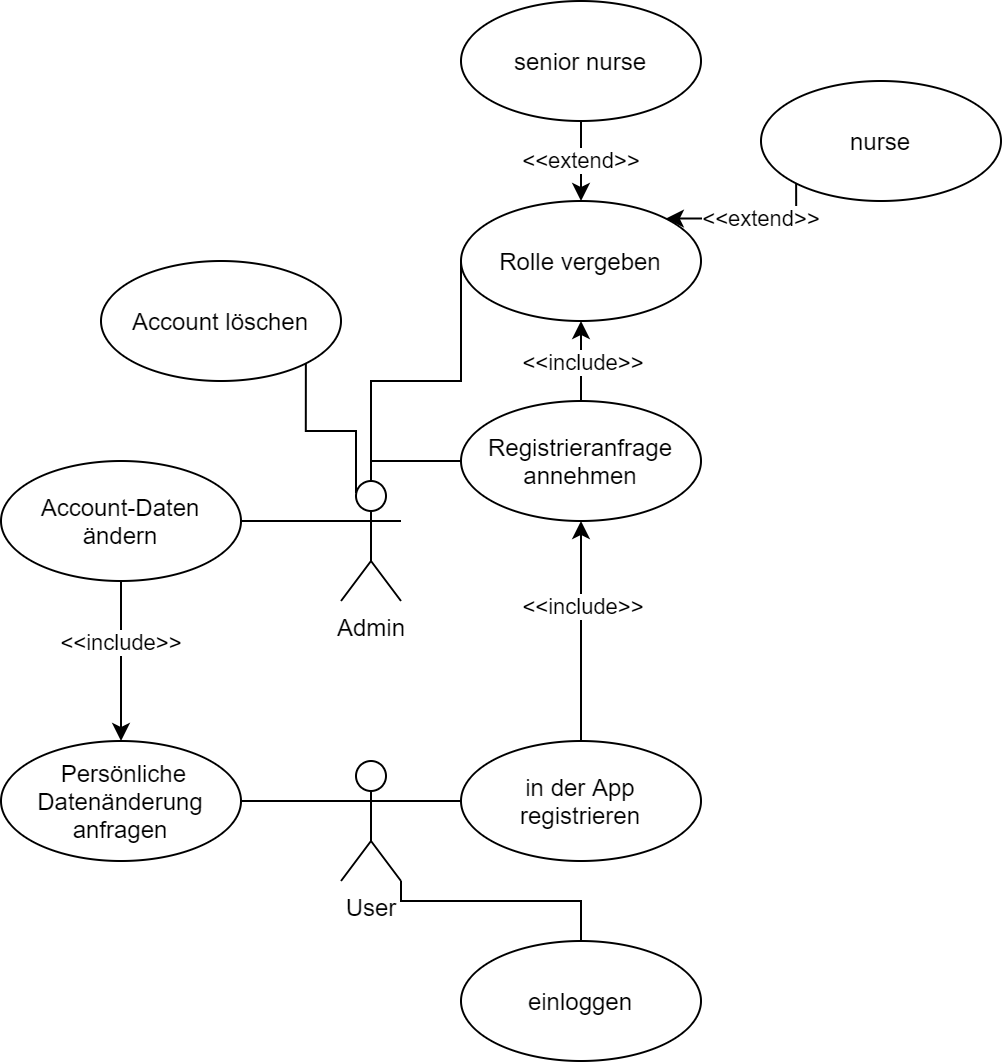

The diagram above was exported from draw.io. Its source (the exported page's mxGraphModel, read from the mxfile embedded in the PNG):
<mxGraphModel dx="1422" dy="737" grid="1" gridSize="10" guides="1" tooltips="1" connect="1" arrows="1" fold="1" page="1" pageScale="1" pageWidth="827" pageHeight="1169" math="0" shadow="0">
  <root>
    <mxCell id="0" />
    <mxCell id="1" parent="0" />
    <mxCell id="ybiGGRdQhJvWkpowdmg6-47" style="edgeStyle=orthogonalEdgeStyle;rounded=0;orthogonalLoop=1;jettySize=auto;html=1;exitX=1;exitY=1;exitDx=0;exitDy=0;exitPerimeter=0;entryX=0.5;entryY=0;entryDx=0;entryDy=0;startArrow=none;startFill=0;endArrow=none;endFill=0;" edge="1" parent="1" source="ybiGGRdQhJvWkpowdmg6-13" target="ybiGGRdQhJvWkpowdmg6-46">
      <mxGeometry relative="1" as="geometry">
        <Array as="points">
          <mxPoint x="370" y="510" />
          <mxPoint x="460" y="510" />
        </Array>
      </mxGeometry>
    </mxCell>
    <mxCell id="ybiGGRdQhJvWkpowdmg6-49" style="edgeStyle=orthogonalEdgeStyle;rounded=0;orthogonalLoop=1;jettySize=auto;html=1;exitX=0;exitY=0.3333333333333333;exitDx=0;exitDy=0;exitPerimeter=0;entryX=1;entryY=0.5;entryDx=0;entryDy=0;startArrow=none;startFill=0;endArrow=none;endFill=0;" edge="1" parent="1" source="ybiGGRdQhJvWkpowdmg6-13" target="ybiGGRdQhJvWkpowdmg6-48">
      <mxGeometry relative="1" as="geometry" />
    </mxCell>
    <mxCell id="ybiGGRdQhJvWkpowdmg6-13" value="User" style="shape=umlActor;verticalLabelPosition=bottom;verticalAlign=top;html=1;" vertex="1" parent="1">
      <mxGeometry x="340" y="440" width="30" height="60" as="geometry" />
    </mxCell>
    <mxCell id="ybiGGRdQhJvWkpowdmg6-45" style="edgeStyle=orthogonalEdgeStyle;rounded=0;orthogonalLoop=1;jettySize=auto;html=1;exitX=0.25;exitY=0.1;exitDx=0;exitDy=0;exitPerimeter=0;entryX=1;entryY=1;entryDx=0;entryDy=0;startArrow=none;startFill=0;endArrow=none;endFill=0;" edge="1" parent="1" source="ybiGGRdQhJvWkpowdmg6-14" target="ybiGGRdQhJvWkpowdmg6-44">
      <mxGeometry relative="1" as="geometry" />
    </mxCell>
    <mxCell id="ybiGGRdQhJvWkpowdmg6-14" value="Admin" style="shape=umlActor;verticalLabelPosition=bottom;verticalAlign=top;html=1;" vertex="1" parent="1">
      <mxGeometry x="340" y="300" width="30" height="60" as="geometry" />
    </mxCell>
    <mxCell id="ybiGGRdQhJvWkpowdmg6-26" style="edgeStyle=orthogonalEdgeStyle;rounded=0;orthogonalLoop=1;jettySize=auto;html=1;exitX=0.5;exitY=0;exitDx=0;exitDy=0;entryX=0.5;entryY=1;entryDx=0;entryDy=0;endArrow=classic;endFill=1;" edge="1" parent="1" source="ybiGGRdQhJvWkpowdmg6-15" target="ybiGGRdQhJvWkpowdmg6-28">
      <mxGeometry relative="1" as="geometry">
        <mxPoint x="530" y="410" as="targetPoint" />
      </mxGeometry>
    </mxCell>
    <mxCell id="ybiGGRdQhJvWkpowdmg6-31" value="&amp;lt;&amp;lt;include&amp;gt;&amp;gt;" style="edgeLabel;html=1;align=center;verticalAlign=middle;resizable=0;points=[];" vertex="1" connectable="0" parent="ybiGGRdQhJvWkpowdmg6-26">
      <mxGeometry x="0.2444" relative="1" as="geometry">
        <mxPoint as="offset" />
      </mxGeometry>
    </mxCell>
    <mxCell id="ybiGGRdQhJvWkpowdmg6-15" value="in der App registrieren" style="ellipse;whiteSpace=wrap;html=1;" vertex="1" parent="1">
      <mxGeometry x="400" y="430" width="120" height="60" as="geometry" />
    </mxCell>
    <mxCell id="ybiGGRdQhJvWkpowdmg6-25" value="" style="endArrow=none;endFill=0;endSize=24;html=1;rounded=0;edgeStyle=orthogonalEdgeStyle;exitX=1;exitY=0.3333333333333333;exitDx=0;exitDy=0;exitPerimeter=0;entryX=0;entryY=0.5;entryDx=0;entryDy=0;" edge="1" parent="1" source="ybiGGRdQhJvWkpowdmg6-13" target="ybiGGRdQhJvWkpowdmg6-15">
      <mxGeometry width="160" relative="1" as="geometry">
        <mxPoint x="640" y="439" as="sourcePoint" />
        <mxPoint x="800" y="439" as="targetPoint" />
      </mxGeometry>
    </mxCell>
    <mxCell id="ybiGGRdQhJvWkpowdmg6-30" style="edgeStyle=orthogonalEdgeStyle;rounded=0;orthogonalLoop=1;jettySize=auto;html=1;exitX=0;exitY=0.5;exitDx=0;exitDy=0;entryX=0.5;entryY=0;entryDx=0;entryDy=0;entryPerimeter=0;endArrow=none;endFill=0;" edge="1" parent="1" source="ybiGGRdQhJvWkpowdmg6-28" target="ybiGGRdQhJvWkpowdmg6-14">
      <mxGeometry relative="1" as="geometry">
        <Array as="points">
          <mxPoint x="355" y="290" />
        </Array>
      </mxGeometry>
    </mxCell>
    <mxCell id="ybiGGRdQhJvWkpowdmg6-34" style="edgeStyle=orthogonalEdgeStyle;rounded=0;orthogonalLoop=1;jettySize=auto;html=1;exitX=0.5;exitY=0;exitDx=0;exitDy=0;entryX=0.5;entryY=1;entryDx=0;entryDy=0;startArrow=none;startFill=0;endArrow=classic;endFill=1;" edge="1" parent="1" source="ybiGGRdQhJvWkpowdmg6-28" target="ybiGGRdQhJvWkpowdmg6-33">
      <mxGeometry relative="1" as="geometry" />
    </mxCell>
    <mxCell id="ybiGGRdQhJvWkpowdmg6-28" value="Registrieranfrage annehmen" style="ellipse;whiteSpace=wrap;html=1;" vertex="1" parent="1">
      <mxGeometry x="400" y="260" width="120" height="60" as="geometry" />
    </mxCell>
    <mxCell id="ybiGGRdQhJvWkpowdmg6-35" style="edgeStyle=orthogonalEdgeStyle;rounded=0;orthogonalLoop=1;jettySize=auto;html=1;exitX=0;exitY=0.5;exitDx=0;exitDy=0;entryX=0.5;entryY=0;entryDx=0;entryDy=0;entryPerimeter=0;startArrow=none;startFill=0;endArrow=none;endFill=0;" edge="1" parent="1" source="ybiGGRdQhJvWkpowdmg6-33" target="ybiGGRdQhJvWkpowdmg6-14">
      <mxGeometry relative="1" as="geometry">
        <Array as="points">
          <mxPoint x="400" y="250" />
          <mxPoint x="355" y="250" />
        </Array>
      </mxGeometry>
    </mxCell>
    <mxCell id="ybiGGRdQhJvWkpowdmg6-39" style="edgeStyle=orthogonalEdgeStyle;rounded=0;orthogonalLoop=1;jettySize=auto;html=1;exitX=0.5;exitY=0;exitDx=0;exitDy=0;entryX=0.5;entryY=1;entryDx=0;entryDy=0;startArrow=classic;startFill=1;endArrow=none;endFill=0;" edge="1" parent="1" source="ybiGGRdQhJvWkpowdmg6-33" target="ybiGGRdQhJvWkpowdmg6-37">
      <mxGeometry relative="1" as="geometry" />
    </mxCell>
    <mxCell id="ybiGGRdQhJvWkpowdmg6-41" style="edgeStyle=orthogonalEdgeStyle;rounded=0;orthogonalLoop=1;jettySize=auto;html=1;exitX=1;exitY=0;exitDx=0;exitDy=0;entryX=0;entryY=1;entryDx=0;entryDy=0;startArrow=classic;startFill=1;endArrow=none;endFill=0;" edge="1" parent="1" source="ybiGGRdQhJvWkpowdmg6-33" target="ybiGGRdQhJvWkpowdmg6-38">
      <mxGeometry relative="1" as="geometry">
        <Array as="points">
          <mxPoint x="568" y="169" />
        </Array>
      </mxGeometry>
    </mxCell>
    <mxCell id="ybiGGRdQhJvWkpowdmg6-42" value="&amp;lt;&amp;lt;extend&amp;gt;&amp;gt;" style="edgeLabel;html=1;align=center;verticalAlign=middle;resizable=0;points=[];" vertex="1" connectable="0" parent="ybiGGRdQhJvWkpowdmg6-41">
      <mxGeometry x="0.1255" relative="1" as="geometry">
        <mxPoint as="offset" />
      </mxGeometry>
    </mxCell>
    <mxCell id="ybiGGRdQhJvWkpowdmg6-33" value="Rolle vergeben" style="ellipse;whiteSpace=wrap;html=1;" vertex="1" parent="1">
      <mxGeometry x="400" y="160" width="120" height="60" as="geometry" />
    </mxCell>
    <mxCell id="ybiGGRdQhJvWkpowdmg6-36" value="&amp;lt;&amp;lt;include&amp;gt;&amp;gt;" style="edgeLabel;html=1;align=center;verticalAlign=middle;resizable=0;points=[];" vertex="1" connectable="0" parent="1">
      <mxGeometry x="460" y="240" as="geometry" />
    </mxCell>
    <mxCell id="ybiGGRdQhJvWkpowdmg6-37" value="senior nurse" style="ellipse;whiteSpace=wrap;html=1;" vertex="1" parent="1">
      <mxGeometry x="400" y="60" width="120" height="60" as="geometry" />
    </mxCell>
    <mxCell id="ybiGGRdQhJvWkpowdmg6-38" value="nurse" style="ellipse;whiteSpace=wrap;html=1;" vertex="1" parent="1">
      <mxGeometry x="550" y="100" width="120" height="60" as="geometry" />
    </mxCell>
    <mxCell id="ybiGGRdQhJvWkpowdmg6-43" value="&amp;lt;&amp;lt;extend&amp;gt;&amp;gt;" style="edgeLabel;html=1;align=center;verticalAlign=middle;resizable=0;points=[];" vertex="1" connectable="0" parent="1">
      <mxGeometry x="459.99640590670134" y="139.99631823461544" as="geometry" />
    </mxCell>
    <mxCell id="ybiGGRdQhJvWkpowdmg6-44" value="Account löschen" style="ellipse;whiteSpace=wrap;html=1;" vertex="1" parent="1">
      <mxGeometry x="220" y="190" width="120" height="60" as="geometry" />
    </mxCell>
    <mxCell id="ybiGGRdQhJvWkpowdmg6-46" value="einloggen" style="ellipse;whiteSpace=wrap;html=1;" vertex="1" parent="1">
      <mxGeometry x="400" y="530" width="120" height="60" as="geometry" />
    </mxCell>
    <mxCell id="ybiGGRdQhJvWkpowdmg6-51" style="edgeStyle=orthogonalEdgeStyle;rounded=0;orthogonalLoop=1;jettySize=auto;html=1;exitX=0.5;exitY=0;exitDx=0;exitDy=0;entryX=0.5;entryY=1;entryDx=0;entryDy=0;startArrow=classic;startFill=1;endArrow=none;endFill=0;" edge="1" parent="1" source="ybiGGRdQhJvWkpowdmg6-48" target="ybiGGRdQhJvWkpowdmg6-50">
      <mxGeometry relative="1" as="geometry" />
    </mxCell>
    <mxCell id="ybiGGRdQhJvWkpowdmg6-53" value="&amp;lt;&amp;lt;include&amp;gt;&amp;gt;" style="edgeLabel;html=1;align=center;verticalAlign=middle;resizable=0;points=[];" vertex="1" connectable="0" parent="ybiGGRdQhJvWkpowdmg6-51">
      <mxGeometry x="0.25" y="1" relative="1" as="geometry">
        <mxPoint as="offset" />
      </mxGeometry>
    </mxCell>
    <mxCell id="ybiGGRdQhJvWkpowdmg6-48" value="&amp;nbsp;Persönliche Datenänderung anfragen" style="ellipse;whiteSpace=wrap;html=1;" vertex="1" parent="1">
      <mxGeometry x="170" y="430" width="120" height="60" as="geometry" />
    </mxCell>
    <mxCell id="ybiGGRdQhJvWkpowdmg6-52" style="edgeStyle=orthogonalEdgeStyle;rounded=0;orthogonalLoop=1;jettySize=auto;html=1;exitX=1;exitY=0.5;exitDx=0;exitDy=0;entryX=0;entryY=0.3333333333333333;entryDx=0;entryDy=0;entryPerimeter=0;startArrow=none;startFill=0;endArrow=none;endFill=0;" edge="1" parent="1" source="ybiGGRdQhJvWkpowdmg6-50" target="ybiGGRdQhJvWkpowdmg6-14">
      <mxGeometry relative="1" as="geometry" />
    </mxCell>
    <mxCell id="ybiGGRdQhJvWkpowdmg6-50" value="Account-Daten ändern" style="ellipse;whiteSpace=wrap;html=1;" vertex="1" parent="1">
      <mxGeometry x="170" y="290" width="120" height="60" as="geometry" />
    </mxCell>
  </root>
</mxGraphModel>